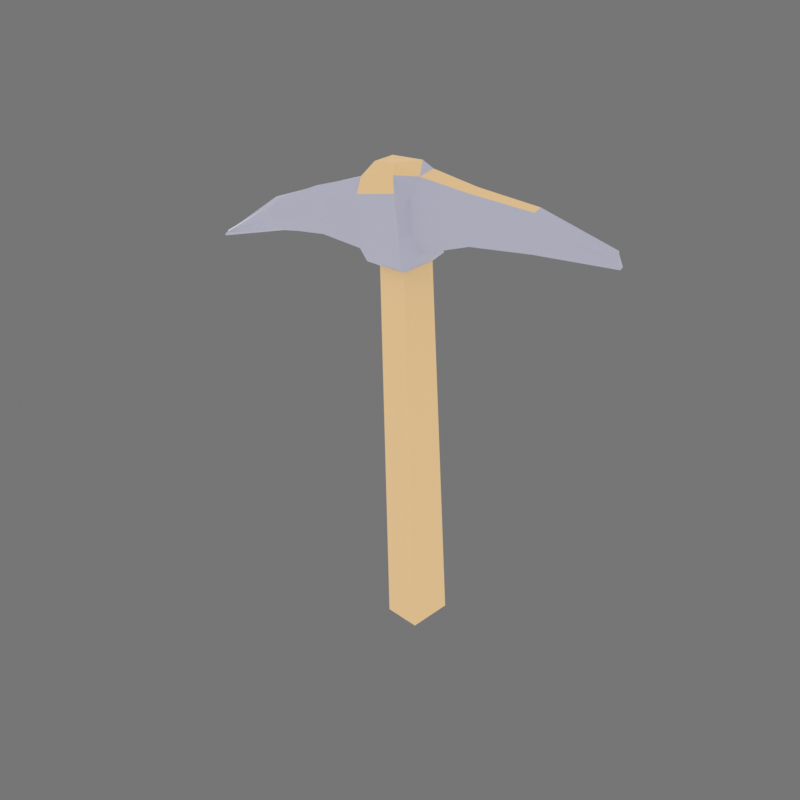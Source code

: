 # Source: pickaxe.blend  (saved by Blender 5.2.45; exported with 4.5.12 LTS)
import bpy
from mathutils import Matrix  # noqa: F401  (used for matrix-valued properties, if any)

bpy.ops.wm.read_factory_settings(use_empty=True)
scene = bpy.context.scene
scene.name = 'Scene'

# ---- collections
col_collection = bpy.data.collections.new('Collection'); scene.collection.children.link(col_collection)

# ---- materials (node trees are filled in below, after node groups)
mat_wood_001 = bpy.data.materials.new('wood.001')
mat_wood_001.diffuse_color = (0.6795, 0.4735, 0.2423, 1.0)
mat_wood_001.roughness = 0.8
mat_metal_001 = bpy.data.materials.new('metal.001')
mat_metal_001.diffuse_color = (0.3864, 0.3864, 0.4735, 1.0)
mat_metal_001.roughness = 0.65
mat_edge_001 = bpy.data.materials.new('edge.001')
mat_edge_001.diffuse_color = (0.9301, 0.9301, 0.9301, 1.0)
mat_edge_001.roughness = 0.45

# ---- material node trees
mat_wood_001.use_nodes = True; mat_wood_001.node_tree.nodes.clear()
_N = mat_wood_001.node_tree.nodes; _L = mat_wood_001.node_tree.links
n0 = _N.new('ShaderNodeBsdfPrincipled'); n0.name = 'Principled BSDF'; n0.location = (-200, 100)
n0.inputs[0].default_value = (0.6795, 0.4735, 0.2423, 1.0)
n0.inputs[2].default_value = 0.8
n0.inputs[10].default_value = 0.005
n1 = _N.new('ShaderNodeOutputMaterial'); n1.name = 'Material Output'; n1.location = (200, 100)
n2 = _N.new('ShaderNodeNormalMap'); n2.name = 'Normal Map'; n2.location = (-600, -600)
n2.label = 'Normal/Map'
n2.width = 160
n2.inputs[0].default_value = 0.0
_L.new(n0.outputs[0], n1.inputs[0])
_L.new(n2.outputs[0], n0.inputs[5])
n1.is_active_output = True
mat_metal_001.use_nodes = True; mat_metal_001.node_tree.nodes.clear()
_N = mat_metal_001.node_tree.nodes; _L = mat_metal_001.node_tree.links
n0 = _N.new('ShaderNodeBsdfPrincipled'); n0.name = 'Principled BSDF'; n0.location = (-200, 100)
n0.inputs[0].default_value = (0.3864, 0.3864, 0.4735, 1.0)
n0.inputs[2].default_value = 0.65
n0.inputs[10].default_value = 0.005
n1 = _N.new('ShaderNodeOutputMaterial'); n1.name = 'Material Output'; n1.location = (200, 100)
n2 = _N.new('ShaderNodeNormalMap'); n2.name = 'Normal Map'; n2.location = (-600, -600)
n2.label = 'Normal/Map'
n2.width = 160
n2.inputs[0].default_value = 0.0
_L.new(n0.outputs[0], n1.inputs[0])
_L.new(n2.outputs[0], n0.inputs[5])
n1.is_active_output = True
mat_edge_001.use_nodes = True; mat_edge_001.node_tree.nodes.clear()
_N = mat_edge_001.node_tree.nodes; _L = mat_edge_001.node_tree.links
n0 = _N.new('ShaderNodeBsdfPrincipled'); n0.name = 'Principled BSDF'; n0.location = (-200, 100)
n0.inputs[0].default_value = (0.9301, 0.9301, 0.9301, 1.0)
n0.inputs[2].default_value = 0.45
n0.inputs[10].default_value = 0.005
n1 = _N.new('ShaderNodeOutputMaterial'); n1.name = 'Material Output'; n1.location = (200, 100)
n2 = _N.new('ShaderNodeNormalMap'); n2.name = 'Normal Map'; n2.location = (-600, -600)
n2.label = 'Normal/Map'
n2.width = 160
n2.inputs[0].default_value = 0.0
_L.new(n0.outputs[0], n1.inputs[0])
_L.new(n2.outputs[0], n0.inputs[5])
n1.is_active_output = True

# ---- world
world_w2 = bpy.data.worlds.new('W2'); scene.world = world_w2
world_w2.use_nodes = True; world_w2.node_tree.nodes.clear()
_N = world_w2.node_tree.nodes; _L = world_w2.node_tree.links
n0 = _N.new('ShaderNodeBackground'); n0.name = 'Background'; n0.location = (0, 0)
n0.inputs[0].default_value = (1.0, 1.0, 1.0, 1.0)
n1 = _N.new('ShaderNodeBackground'); n1.name = 'Background.001'; n1.location = (0, 0)
n1.inputs[0].default_value = (0.18, 0.18, 0.18, 1.0)
n2 = _N.new('ShaderNodeLightPath'); n2.name = 'Light Path'; n2.location = (0, 0)
n3 = _N.new('ShaderNodeMixShader'); n3.name = 'Mix Shader'; n3.location = (0, 0)
n4 = _N.new('ShaderNodeOutputWorld'); n4.name = 'World Output'; n4.location = (0, 0)
_L.new(n2.outputs[0], n3.inputs[0])
_L.new(n0.outputs[0], n3.inputs[1])
_L.new(n1.outputs[0], n3.inputs[2])
_L.new(n3.outputs[0], n4.inputs[0])
n4.is_active_output = True

# ---- meshes
me_pickaxe = bpy.data.meshes.new('pickaxe')
me_pickaxe.from_pydata([(0.1278, -0.001281, 0.2724), (0.126, -0.0002502, 0.2748), (0.1242, 0.0007808, 0.2772), (0.124, 0.0003336, 0.2795), (0.1281, -0.004431, 0.2718), (0.1279, -0.004878, 0.274), (0.1261, -0.003847, 0.2764), (0.07687, 0.009002, 0.2763), (0.07639, 0.007213, 0.2852), (0.07625, 0.002722, 0.2913), (0.0777, 0.004046, 0.2684), (0.07671, -0.003577, 0.29), (0.07827, -0.00585, 0.2687), (0.07742, -0.008981, 0.2843), (0.07642, -0.008862, 0.275), (0.03818, 0.009834, 0.2743), (0.03573, 0.008628, 0.2879), (0.0356, 0.004137, 0.294), (0.03742, 0.006802, 0.2644), (0.03457, -0.003833, 0.2923), (0.03822, -0.006242, 0.2641), (0.0354, -0.00879, 0.2844), (0.03624, -0.009703, 0.2726), (0.002742, 0.01525, 0.2921), (0.004672, 0.01432, 0.2641), (0.002838, 0.007609, 0.2975), (0.005758, 0.0143, 0.2479), (0.008828, 0.01, 0.2542), (-0.003816, 0.006328, 0.3015), (-0.0001757, 0.01166, 0.2424), (0.002045, -0.00351, 0.2952), (-0.02965, 0.02006, 0.2889), (0.006657, -0.006385, 0.2531), (-0.02795, 0.02228, 0.2616), (-0.02515, 0.02079, 0.2452), (2.273e-05, -0.01136, 0.2843), (-0.0298, 0.01153, 0.2988), (-0.02295, 0.01705, 0.2399), (0.003073, -0.01196, 0.2634), (-0.01263, -0.007295, 0.3007), (-0.01043, -0.01103, 0.2954), (0.001077, -0.01173, 0.2447), (-0.004682, -0.01727, 0.2875), (-0.003602, -0.009548, 0.2403), (-0.03379, 0.012, 0.2615), (-0.001388, -0.01698, 0.2621), (-0.03833, 0.01093, 0.282), (-0.001897, -0.01507, 0.2439), (-0.03048, -0.003187, 0.2982), (-0.03407, 0.01076, 0.2427), (-0.04143, 0.003098, 0.2872), (-0.03741, 0.006074, 0.2485), (-0.02638, -0.004154, 0.2378), (-0.03938, -0.005126, 0.288), (-0.03606, -0.00853, 0.2898), (-0.03326, -0.002286, 0.2424), (0.01576, 0.01004, 0.005864), (-0.03855, -0.002343, 0.2491), (-0.03683, -0.01156, 0.2799), (-0.03108, -0.01006, 0.241), (-0.0355, -0.01069, 0.2592), (-0.03637, -0.01012, 0.2477), (-0.06917, 0.009429, 0.2614), (-0.06673, 0.006591, 0.2517), (-0.07127, 0.005521, 0.2721), (-0.01194, 0.01672, 0.003362), (-0.073, 0.002956, 0.2762), (-0.06763, -0.0009316, 0.2478), (-0.07414, -0.005462, 0.2767), (0.01108, -0.01598, 0.002706), (-0.06729, -0.007678, 0.2488), (-0.07023, -0.01067, 0.2712), (-0.06939, -0.01159, 0.2595), (-0.0149, -0.01078, 0.0), (-0.1087, 0.006782, 0.2517), (-0.1091, 0.00544, 0.2584), (-0.1099, 0.006452, 0.2446), (-0.1089, -0.001753, 0.2616), (-0.1076, -0.0008772, 0.241), (-0.1171, 0.002935, 0.2598), (-0.1073, -0.00807, 0.2442), (-0.1115, -0.007798, 0.2579), (-0.1092, -0.01108, 0.2504), (-0.1196, -0.002662, 0.2539), (-0.1541, 0.001941, 0.2343), (-0.1572, 0.002195, 0.2319), (-0.152, -0.005836, 0.2329), (-0.1618, 0.0007776, 0.229), (-0.1568, -0.004104, 0.2306), (-0.1614, -0.001924, 0.2262), (-0.1598, -0.003849, 0.2282)], [], [(74, 75, 64, 62), (38, 35, 42, 45), (66, 68, 53, 50), (29, 37, 34, 26), (55, 59, 61, 57), (60, 58, 71, 72), (33, 31, 23, 24), (31, 36, 28, 23), (11, 9, 17, 19), (14, 13, 21, 22), (46, 50, 36, 31), (15, 16, 8, 7), (23, 25, 17, 16), (45, 42, 58, 60), (51, 57, 67, 63), (81, 82, 72, 71), (81, 71, 68, 77), (40, 39, 48, 54), (35, 30, 40, 42), (41, 26, 27, 32), (18, 15, 7, 10), (75, 79, 66, 64), (70, 72, 82, 80), (80, 78, 67, 70), (61, 60, 72, 70), (32, 27, 18, 20), (69, 56, 29, 43), (41, 38, 45, 47), (13, 11, 19, 21), (24, 23, 16, 15), (62, 64, 46, 44), (19, 17, 25, 30), (56, 65, 37, 29), (52, 43, 47, 59), (65, 73, 52, 37), (76, 74, 62, 63), (37, 52, 55, 49), (27, 24, 15, 18), (20, 18, 10, 12), (68, 71, 58, 53), (22, 21, 35, 38), (73, 69, 43, 52), (34, 33, 24, 26), (42, 40, 54, 58), (44, 46, 31, 33), (49, 44, 33, 34), (12, 14, 22, 20), (36, 48, 39, 28), (49, 55, 57, 51), (20, 22, 38, 32), (47, 45, 60, 59), (43, 29, 26, 41), (21, 19, 30, 35), (78, 76, 63, 67), (6, 3, 9, 11), (57, 61, 70, 67), (30, 28, 39, 40), (3, 2, 8, 9), (16, 17, 9, 8), (73, 65, 56, 69), (50, 54, 48, 36), (63, 62, 44, 51), (64, 66, 50, 46), (76, 78, 89, 87), (77, 79, 83, 81), (1, 10, 7, 2), (0, 4, 12, 10), (6, 11, 13, 5), (0, 1, 5, 4), (78, 80, 90, 89), (5, 13, 14, 4), (79, 85, 83), (83, 90, 88), (34, 37, 49), (50, 53, 54), (75, 85, 84), (80, 82, 88), (74, 76, 87), (24, 27, 26), (59, 60, 61), (82, 86, 88), (0, 10, 1), (74, 85, 75), (1, 2, 5), (32, 38, 41), (83, 88, 86), (81, 86, 82), (53, 58, 54), (25, 28, 30), (66, 77, 68), (81, 83, 86), (75, 84, 79), (52, 59, 55), (83, 89, 90), (2, 7, 8), (44, 49, 51), (83, 85, 87), (23, 28, 25), (2, 3, 5), (66, 79, 77), (83, 87, 89), (3, 6, 5), (4, 14, 12), (41, 47, 43), (74, 87, 85), (79, 84, 85), (80, 88, 90)])
me_pickaxe.polygons.foreach_set('material_index', [1, 1, 1, 1, 1, 1, 1, 0, 0, 1, 1, 1, 1, 1, 1, 1, 1, 0, 1, 1, 1, 1, 1, 1, 1, 1, 0, 1, 1, 1, 1, 0, 0, 1, 0, 1, 1, 1, 1, 1, 1, 0, 1, 0, 1, 1, 1, 0, 1, 1, 1, 1, 1, 1, 1, 1, 0, 1, 1, 0, 1, 1, 1, 1, 1, 1, 1, 1, 1, 1, 1, 1, 2, 1, 1, 1, 1, 1, 1, 1, 1, 1, 1, 1, 1, 1, 1, 0, 1, 1, 1, 1, 1, 1, 1, 1, 1, 0, 1, 1, 2, 1, 1, 1, 1, 2, 1])
_uv = me_pickaxe.uv_layers.new(name='UVMap')
_uv.uv.foreach_set('vector', [0.8955, 0.7541, 0.9043, 0.757, 0.9049, 0.8123, 0.8902, 0.8095, 0.453, 0.9084, 0.452, 0.9376, 0.4441, 0.9426, 0.4468, 0.9073, 0.6213, 0.5479, 0.6328, 0.5459, 0.6339, 0.5954, 0.6224, 0.5929, 0.7886, 0.3317, 0.821, 0.3304, 0.8242, 0.338, 0.7804, 0.3389, 0.9568, 0.1031, 0.966, 0.09789, 0.9698, 0.1068, 0.9607, 0.1121, 0.8277, 0.8514, 0.7991, 0.8525, 0.8064, 0.8055, 0.8227, 0.8052, 0.8268, 0.3609, 0.8263, 0.3988, 0.7808, 0.4002, 0.7805, 0.3614, 0.8263, 0.3988, 0.8242, 0.4123, 0.7874, 0.4136, 0.7808, 0.4002, 0.6391, 0.7555, 0.6303, 0.7554, 0.6255, 0.7, 0.6366, 0.6978, 0.2452, 0.8574, 0.2326, 0.8607, 0.2237, 0.8036, 0.24, 0.8023, 0.9568, 0.1611, 0.9698, 0.1648, 0.9614, 0.1832, 0.9461, 0.1738, 0.7329, 0.3725, 0.7348, 0.3915, 0.6791, 0.3842, 0.6795, 0.3719, 0.7808, 0.4002, 0.7789, 0.4075, 0.7337, 0.3997, 0.7348, 0.3915, 0.8284, 0.8995, 0.7931, 0.8985, 0.7991, 0.8525, 0.8277, 0.8514, 0.291, 0.9232, 0.2793, 0.9218, 0.2809, 0.8851, 0.291, 0.8888, 0.8191, 0.7467, 0.8298, 0.7493, 0.8227, 0.8052, 0.8064, 0.8055, 0.6348, 0.4916, 0.6406, 0.5502, 0.6328, 0.5459, 0.6264, 0.4961, 0.7813, 0.8907, 0.7736, 0.8879, 0.7745, 0.8625, 0.7854, 0.8545, 0.452, 0.9376, 0.4613, 0.9527, 0.4526, 0.9552, 0.4441, 0.9426, 0.8362, 0.04435, 0.8712, 0.05563, 0.8641, 0.06267, 0.8419, 0.05708, 0.7343, 0.3588, 0.7329, 0.3725, 0.6795, 0.3719, 0.6782, 0.3607, 0.9043, 0.757, 0.9095, 0.7476, 0.9107, 0.8124, 0.9049, 0.8123, 0.8377, 0.806, 0.8227, 0.8052, 0.8298, 0.7493, 0.8386, 0.7505, 0.2709, 0.8335, 0.2811, 0.8314, 0.2809, 0.8851, 0.2715, 0.8859, 0.8435, 0.8485, 0.8277, 0.8514, 0.8227, 0.8052, 0.8377, 0.806, 0.8419, 0.05708, 0.8641, 0.06267, 0.8559, 0.1038, 0.8379, 0.1028, 0.568, 0.4472, 0.603, 0.451, 0.5966, 0.7776, 0.568, 0.775, 0.4556, 0.8835, 0.453, 0.9084, 0.4468, 0.9073, 0.4515, 0.8828, 0.2326, 0.8607, 0.2245, 0.8601, 0.2125, 0.8034, 0.2237, 0.8036, 0.7805, 0.3614, 0.7808, 0.4002, 0.7348, 0.3915, 0.7329, 0.3725, 0.8902, 0.8095, 0.9049, 0.8123, 0.9031, 0.8587, 0.8744, 0.855, 0.6366, 0.6978, 0.6255, 0.7, 0.6184, 0.6556, 0.6339, 0.6535, 0.7875, 0.003467, 0.8268, 0.002578, 0.821, 0.3304, 0.7886, 0.3317, 0.8499, 0.007235, 0.8402, 0.03613, 0.832, 0.03971, 0.8417, 0.002578, 0.3866, 0.4527, 0.4248, 0.4472, 0.4248, 0.7769, 0.3952, 0.7804, 0.8867, 0.7494, 0.8955, 0.7541, 0.8902, 0.8095, 0.8762, 0.8086, 0.9074, 0.2136, 0.9074, 0.1838, 0.9133, 0.1847, 0.9175, 0.2022, 0.7749, 0.3472, 0.7805, 0.3614, 0.7329, 0.3725, 0.7343, 0.3588, 0.8379, 0.1028, 0.8559, 0.1038, 0.8482, 0.1556, 0.8345, 0.1552, 0.7982, 0.8001, 0.8064, 0.8055, 0.7991, 0.8525, 0.7874, 0.8492, 0.24, 0.8023, 0.2237, 0.8036, 0.2165, 0.7558, 0.2457, 0.7556, 0.43, 0.4472, 0.4667, 0.4485, 0.4667, 0.7782, 0.4344, 0.7769, 0.8242, 0.338, 0.8268, 0.3609, 0.7805, 0.3614, 0.7804, 0.3389, 0.7931, 0.8985, 0.7813, 0.8907, 0.7854, 0.8545, 0.7991, 0.8525, 0.9461, 0.1344, 0.9568, 0.1611, 0.9461, 0.1738, 0.9316, 0.1386, 0.94, 0.109, 0.9461, 0.1344, 0.9316, 0.1386, 0.9262, 0.1162, 0.254, 0.8581, 0.2452, 0.8574, 0.24, 0.8023, 0.2519, 0.8027, 0.6108, 0.6111, 0.6312, 0.6092, 0.6378, 0.6339, 0.6195, 0.6469, 0.94, 0.109, 0.9568, 0.1031, 0.9607, 0.1121, 0.9492, 0.1148, 0.2519, 0.8027, 0.24, 0.8023, 0.2457, 0.7556, 0.2604, 0.7574, 0.8535, 0.896, 0.8284, 0.8995, 0.8277, 0.8514, 0.8534, 0.8549, 0.8402, 0.03613, 0.8688, 0.04457, 0.8712, 0.05563, 0.8362, 0.04435, 0.2237, 0.8036, 0.2125, 0.8034, 0.2016, 0.7597, 0.2165, 0.7558, 0.2811, 0.8314, 0.2908, 0.8311, 0.291, 0.8888, 0.2809, 0.8851, 0.6435, 0.8215, 0.6374, 0.8193, 0.6303, 0.7554, 0.6391, 0.7555, 0.2793, 0.9218, 0.2687, 0.9234, 0.2715, 0.8859, 0.2809, 0.8851, 0.6339, 0.6535, 0.6195, 0.6469, 0.6378, 0.6339, 0.6435, 0.6359, 0.6131, 0.372, 0.6132, 0.3689, 0.6791, 0.3842, 0.6779, 0.3925, 0.7348, 0.3915, 0.7337, 0.3997, 0.6779, 0.3925, 0.6791, 0.3842, 0.1089, 0.9219, 0.1112, 0.9601, 0.07446, 0.9596, 0.07446, 0.9229, 0.6224, 0.5929, 0.6387, 0.6, 0.6312, 0.6092, 0.6108, 0.6111, 0.8762, 0.8086, 0.8902, 0.8095, 0.8744, 0.855, 0.8586, 0.8452, 0.9049, 0.8123, 0.9107, 0.8124, 0.9107, 0.8583, 0.9031, 0.8587, 0.2908, 0.8311, 0.2811, 0.8314, 0.2803, 0.7556, 0.2838, 0.757, 0.6264, 0.4961, 0.6195, 0.4848, 0.6274, 0.4802, 0.6348, 0.4916, 0.6107, 0.3654, 0.6782, 0.3607, 0.6795, 0.3719, 0.6132, 0.3689, 0.8362, 0.2192, 0.832, 0.2187, 0.8345, 0.1552, 0.8482, 0.1556, 0.2536, 0.9245, 0.2245, 0.8601, 0.2326, 0.8607, 0.2573, 0.9266, 0.603, 0.852, 0.603, 0.8561, 0.5976, 0.852, 0.5994, 0.8494, 0.2811, 0.8314, 0.2709, 0.8335, 0.2775, 0.7588, 0.2803, 0.7556, 0.2573, 0.9266, 0.2326, 0.8607, 0.2452, 0.8574, 0.2604, 0.9262, 0.6195, 0.4848, 0.6196, 0.4256, 0.6274, 0.4802, 0.5149, 0.8371, 0.5149, 0.7715, 0.5154, 0.7769, 0.9262, 0.1162, 0.9285, 0.1076, 0.94, 0.109, 0.6224, 0.5929, 0.6339, 0.5954, 0.6387, 0.6, 0.9043, 0.757, 0.8914, 0.6828, 0.8932, 0.688, 0.8386, 0.7505, 0.8298, 0.7493, 0.8505, 0.6804, 0.8955, 0.7541, 0.8867, 0.7494, 0.8897, 0.6758, 0.7437, 0.9158, 0.7372, 0.9013, 0.7437, 0.8934, 0.8534, 0.8549, 0.8277, 0.8514, 0.8435, 0.8485, 0.147, 0.5367, 0.1456, 0.4725, 0.147, 0.465, 0.6082, 0.3618, 0.6782, 0.3607, 0.6107, 0.3654, 0.8955, 0.7541, 0.8914, 0.6828, 0.9043, 0.757, 0.603, 0.8561, 0.603, 0.8601, 0.5976, 0.852, 0.4613, 0.894, 0.453, 0.9084, 0.4556, 0.8835, 0.6274, 0.4802, 0.6284, 0.4257, 0.631, 0.4325, 0.8191, 0.7467, 0.8481, 0.6876, 0.8298, 0.7493, 0.7874, 0.8492, 0.7991, 0.8525, 0.7854, 0.8545, 0.6184, 0.6556, 0.6195, 0.6469, 0.6339, 0.6535, 0.6213, 0.5479, 0.6264, 0.4961, 0.6328, 0.5459, 0.6348, 0.4916, 0.6274, 0.4802, 0.631, 0.4325, 0.9043, 0.757, 0.8932, 0.688, 0.9095, 0.7476, 0.9561, 0.09599, 0.966, 0.09789, 0.9568, 0.1031, 0.6005, 0.8443, 0.6005, 0.7828, 0.603, 0.7852, 0.6132, 0.3689, 0.6795, 0.3719, 0.6791, 0.3842, 0.9461, 0.1344, 0.94, 0.109, 0.9492, 0.1148, 0.6274, 0.4802, 0.6196, 0.4256, 0.6214, 0.4188, 0.6082, 0.6551, 0.6195, 0.6469, 0.6184, 0.6556, 0.603, 0.8601, 0.6012, 0.8627, 0.5976, 0.852, 0.6213, 0.5479, 0.6195, 0.4848, 0.6264, 0.4961, 0.1494, 0.6111, 0.1456, 0.5433, 0.1494, 0.5419, 0.6012, 0.8627, 0.5976, 0.8561, 0.5976, 0.852, 0.2604, 0.9262, 0.2452, 0.8574, 0.254, 0.8581, 0.8362, 0.04435, 0.832, 0.03971, 0.8402, 0.03613, 0.8955, 0.7541, 0.8897, 0.6758, 0.8914, 0.6828, 0.1461, 0.6833, 0.1456, 0.6216, 0.1461, 0.6163, 0.8386, 0.7505, 0.8505, 0.6804, 0.8535, 0.6758])
me_pickaxe.materials.append(mat_wood_001)
me_pickaxe.materials.append(mat_metal_001)
me_pickaxe.materials.append(mat_edge_001)
me_pickaxe.update()
me_pickaxe.normals_split_custom_set([tuple(v) for v in zip(*[iter([-0.1158, 0.9554, 0.2718, -0.1158, 0.9554, 0.2718, -0.1158, 0.9554, 0.2718, -0.1158, 0.9554, 0.2718, 0.771, -0.6273, 0.1101, 0.771, -0.6273, 0.1101, 0.771, -0.6273, 0.1101, 0.771, -0.6273, 0.1101, -0.3189, 0.05972, 0.9459, -0.3189, 0.05972, 0.9459, -0.3189, 0.05972, 0.9459, -0.3189, 0.05972, 0.9459, 0.2308, 0.8004, -0.5532, 0.2308, 0.8004, -0.5532, 0.2308, 0.8004, -0.5532, 0.2308, 0.8004, -0.5532, -0.7789, -0.1038, -0.6185, -0.7789, -0.1038, -0.6185, -0.7789, -0.1038, -0.6185, -0.7789, -0.1038, -0.6185, 4.426e-05, -1.0, 0.001157, 4.426e-05, -1.0, 0.001157, 4.426e-05, -1.0, 0.001157, 4.426e-05, -1.0, 0.001157, 0.1898, 0.9812, 0.03527, 0.1898, 0.9812, 0.03527, 0.1898, 0.9812, 0.03527, 0.1898, 0.9812, 0.03527, 0.05756, 0.7316, 0.6793, 0.05756, 0.7316, 0.6793, 0.05756, 0.7316, 0.6793, 0.05756, 0.7316, 0.6793, 0.0561, -0.2007, 0.978, 0.0561, -0.2007, 0.978, 0.0561, -0.2007, 0.978, 0.0561, -0.2007, 0.978, 0.006831, -0.9993, 0.03761, 0.006831, -0.9993, 0.03761, 0.006831, -0.9993, 0.03761, 0.006831, -0.9993, 0.03761, -0.7785, 0.5025, 0.376, -0.7785, 0.5025, 0.376, -0.7785, 0.5025, 0.376, -0.7785, 0.5025, 0.376, 0.02933, 0.9903, 0.1358, 0.02933, 0.9903, 0.1358, 0.02933, 0.9903, 0.1358, 0.02933, 0.9903, 0.1358, 0.1874, 0.6757, 0.7129, 0.1874, 0.6757, 0.7129, 0.1874, 0.6757, 0.7129, 0.1874, 0.6757, 0.7129, -0.1716, -0.9843, -0.04225, -0.1716, -0.9843, -0.04225, -0.1716, -0.9843, -0.04225, -0.1716, -0.9843, -0.04225, -0.02387, 0.2063, -0.9782, -0.02387, 0.2063, -0.9782, -0.02387, 0.2063, -0.9782, -0.02387, 0.2063, -0.9782, -0.09499, -0.9758, 0.1971, -0.09499, -0.9758, 0.1971, -0.09499, -0.9758, 0.1971, -0.09499, -0.9758, 0.1971, -0.3213, -0.6197, 0.7161, -0.3213, -0.6197, 0.7161, -0.3213, -0.6197, 0.7161, -0.3213, -0.6197, 0.7161, -0.2259, -0.784, 0.5782, -0.2259, -0.784, 0.5782, -0.2259, -0.784, 0.5782, -0.2259, -0.784, 0.5782, 0.5751, -0.5973, 0.5591, 0.5751, -0.5973, 0.5591, 0.5751, -0.5973, 0.5591, 0.5751, -0.5973, 0.5591, 0.8602, -0.08871, -0.5022, 0.8602, -0.08871, -0.5022, 0.8602, -0.08871, -0.5022, 0.8602, -0.08871, -0.5022, 0.07196, 0.9107, -0.4068, 0.07196, 0.9107, -0.4068, 0.07196, 0.9107, -0.4068, 0.07196, 0.9107, -0.4068, -0.178, 0.8578, 0.4822, -0.178, 0.8578, 0.4822, -0.178, 0.8578, 0.4822, -0.178, 0.8578, 0.4822, 0.06103, -0.9292, -0.3644, 0.06103, -0.9292, -0.3644, 0.06103, -0.9292, -0.3644, 0.06103, -0.9292, -0.3644, 0.1369, -0.281, -0.9499, 0.1369, -0.281, -0.9499, 0.1369, -0.281, -0.9499, 0.1369, -0.281, -0.9499, -0.02759, -0.9798, -0.1983, -0.02759, -0.9798, -0.1983, -0.02759, -0.9798, -0.1983, -0.02759, -0.9798, -0.1983, 0.3346, 0.02724, -0.942, 0.3346, 0.02724, -0.942, 0.3346, 0.02724, -0.942, 0.3346, 0.02724, -0.942, 0.9821, -0.176, 0.06642, 0.9821, -0.176, 0.06642, 0.9821, -0.176, 0.06642, 0.9821, -0.176, 0.06642, 0.7551, -0.6496, -0.08899, 0.7551, -0.6496, -0.08899, 0.7551, -0.6496, -0.08899, 0.7551, -0.6496, -0.08899, 0.0175, -0.7948, 0.6067, 0.0175, -0.7948, 0.6067, 0.0175, -0.7948, 0.6067, 0.0175, -0.7948, 0.6067, 0.1626, 0.9864, 0.02367, 0.1626, 0.9864, 0.02367, 0.1626, 0.9864, 0.02367, 0.1626, 0.9864, 0.02367, -0.1336, 0.9827, 0.1285, -0.1336, 0.9827, 0.1285, -0.1336, 0.9827, 0.1285, -0.1336, 0.9827, 0.1285, 0.08453, -0.2088, 0.9743, 0.08453, -0.2088, 0.9743, 0.08453, -0.2088, 0.9743, 0.08453, -0.2088, 0.9743, 0.2318, 0.9727, 0.009203, 0.2318, 0.9727, 0.009203, 0.2318, 0.9727, 0.009203, 0.2318, 0.9727, 0.009203, -0.01272, -0.5108, -0.8596, -0.01272, -0.5108, -0.8596, -0.01272, -0.5108, -0.8596, -0.01272, -0.5108, -0.8596, -0.9896, 0.1353, -0.04891, -0.9896, 0.1353, -0.04891, -0.9896, 0.1353, -0.04891, -0.9896, 0.1353, -0.04891, 0.004213, 0.9828, -0.1846, 0.004213, 0.9828, -0.1846, 0.004213, 0.9828, -0.1846, 0.004213, 0.9828, -0.1846, -0.399, 0.09377, -0.9121, -0.399, 0.09377, -0.9121, -0.399, 0.09377, -0.9121, -0.399, 0.09377, -0.9121, 0.2156, 0.9273, -0.306, 0.2156, 0.9273, -0.306, 0.2156, 0.9273, -0.306, 0.2156, 0.9273, -0.306, 0.1063, 0.001257, -0.9943, 0.1063, 0.001257, -0.9943, 0.1063, 0.001257, -0.9943, 0.1063, 0.001257, -0.9943, -0.1785, -0.7878, 0.5895, -0.1785, -0.7878, 0.5895, -0.1785, -0.7878, 0.5895, -0.1785, -0.7878, 0.5895, 0.06291, -0.9966, 0.05376, 0.06291, -0.9966, 0.05376, 0.06291, -0.9966, 0.05376, 0.06291, -0.9966, 0.05376, -0.2139, -0.9767, 0.01508, -0.2139, -0.9767, 0.01508, -0.2139, -0.9767, 0.01508, -0.2139, -0.9767, 0.01508, 0.2232, 0.9746, -0.01861, 0.2232, 0.9746, -0.01861, 0.2232, 0.9746, -0.01861, 0.2232, 0.9746, -0.01861, -0.2177, -0.8897, 0.4012, -0.2177, -0.8897, 0.4012, -0.2177, -0.8897, 0.4012, -0.2177, -0.8897, 0.4012, -0.7888, 0.6117, -0.06079, -0.7888, 0.6117, -0.06079, -0.7888, 0.6117, -0.06079, -0.7888, 0.6117, -0.06079, -0.7984, 0.5932, -0.1032, -0.7984, 0.5932, -0.1032, -0.7984, 0.5932, -0.1032, -0.7984, 0.5932, -0.1032, 0.04809, -0.9193, -0.3907, 0.04809, -0.9193, -0.3907, 0.04809, -0.9193, -0.3907, 0.04809, -0.9193, -0.3907, -0.1205, -0.01437, 0.9926, -0.1205, -0.01437, 0.9926, -0.1205, -0.01437, 0.9926, -0.1205, -0.01437, 0.9926, -0.8242, 0.004722, -0.5663, -0.8242, 0.004722, -0.5663, -0.8242, 0.004722, -0.5663, -0.8242, 0.004722, -0.5663, 0.1561, -0.9074, -0.3901, 0.1561, -0.9074, -0.3901, 0.1561, -0.9074, -0.3901, 0.1561, -0.9074, -0.3901, -0.1674, -0.9821, -0.08606, -0.1674, -0.9821, -0.08606, -0.1674, -0.9821, -0.08606, -0.1674, -0.9821, -0.08606, 0.6852, -0.0363, -0.7275, 0.6852, -0.0363, -0.7275, 0.6852, -0.0363, -0.7275, 0.6852, -0.0363, -0.7275, 0.05041, -0.8283, 0.558, 0.05041, -0.8283, 0.558, 0.05041, -0.8283, 0.558, 0.05041, -0.8283, 0.558, 0.1458, 0.4593, -0.8762, 0.1458, 0.4593, -0.8762, 0.1458, 0.4593, -0.8762, 0.1458, 0.4593, -0.8762, 0.2315, -0.32, 0.9187, 0.2315, -0.32, 0.9187, 0.2315, -0.32, 0.9187, 0.2315, -0.32, 0.9187, 0.005303, 0.03216, -0.9995, 0.005303, 0.03216, -0.9995, 0.005303, 0.03216, -0.9995, 0.005303, 0.03216, -0.9995, 0.4082, -0.4401, 0.7998, 0.4082, -0.4401, 0.7998, 0.4082, -0.4401, 0.7998, 0.4082, -0.4401, 0.7998, 0.1827, 0.8422, 0.5072, 0.1827, 0.8422, 0.5072, 0.1827, 0.8422, 0.5072, 0.1827, 0.8422, 0.5072, 0.06742, 0.8011, 0.5947, 0.06742, 0.8011, 0.5947, 0.06742, 0.8011, 0.5947, 0.06742, 0.8011, 0.5947, 0.1187, 0.1033, -0.9875, 0.1187, 0.1033, -0.9875, 0.1187, 0.1033, -0.9875, 0.1187, 0.1033, -0.9875, -0.7275, -0.07928, 0.6815, -0.7275, -0.07928, 0.6815, -0.7275, -0.07928, 0.6815, -0.7275, -0.07928, 0.6815, -0.04624, 0.9329, -0.3571, -0.04624, 0.9329, -0.3571, -0.04624, 0.9329, -0.3571, -0.04624, 0.9329, -0.3571, -0.2724, 0.7077, 0.6519, -0.2724, 0.7077, 0.6519, -0.2724, 0.7077, 0.6519, -0.2724, 0.7077, 0.6519, 0.1932, 0.57, -0.7986, 0.1932, 0.57, -0.7986, 0.1932, 0.57, -0.7986, 0.1932, 0.57, -0.7986, -0.5138, -0.3995, 0.7592, -0.5138, -0.3995, 0.7592, -0.5138, -0.3995, 0.7592, -0.5138, -0.3995, 0.7592, 0.1502, 0.8722, -0.4656, 0.1502, 0.8722, -0.4656, 0.1502, 0.8722, -0.4656, 0.1502, 0.8722, -0.4656, 0.071, 0.02352, -0.9972, 0.071, 0.02352, -0.9972, 0.071, 0.02352, -0.9972, 0.071, 0.02352, -0.9972, 0.1831, -0.7419, 0.645, 0.1831, -0.7419, 0.645, 0.1831, -0.7419, 0.645, 0.1831, -0.7419, 0.645, 0.9132, 0.1891, 0.3611, 0.9132, 0.1891, 0.3611, 0.9132, 0.1891, 0.3611, 0.9132, 0.1891, 0.3611, 0.2359, -0.4486, -0.862, 0.2359, -0.4486, -0.862, 0.2359, -0.4486, -0.862, 0.2359, -0.4486, -0.862, 0.07591, -0.9956, -0.05448, 0.07591, -0.9956, -0.05448, 0.07591, -0.9956, -0.05448, 0.07591, -0.9956, -0.05448, -0.479, -0.5273, 0.7018, -0.479, -0.5273, 0.7018, -0.479, -0.5273, 0.7018, -0.3723, 0.7489, 0.5482, -0.3723, 0.7489, 0.5482, -0.3723, 0.7489, 0.5482, -0.4959, 0.5983, -0.6293, -0.4959, 0.5983, -0.6293, -0.4959, 0.5983, -0.6293, -0.5189, -0.04829, 0.8535, -0.5189, -0.04829, 0.8535, -0.5189, -0.04829, 0.8535, -0.329, 0.8021, 0.4984, -0.329, 0.8021, 0.4984, -0.329, 0.8021, 0.4984, 0.04309, -0.9053, -0.4225, 0.04309, -0.9053, -0.4225, 0.04309, -0.9053, -0.4225, -0.09953, 0.9946, -0.03046, -0.09953, 0.9946, -0.03046, -0.09953, 0.9946, -0.03046, 0.7758, 0.6289, 0.05126, 0.7758, 0.6289, 0.05126, 0.7758, 0.6289, 0.05126, -0.04646, -0.9979, -0.04532, -0.04646, -0.9979, -0.04532, -0.04646, -0.9979, -0.04532, 0.3485, -0.2144, -0.9125, 0.3485, -0.2144, -0.9125, 0.3485, -0.2144, -0.9125, 0.1247, 0.9439, -0.3059, 0.1247, 0.9439, -0.3059, 0.1247, 0.9439, -0.3059, -0.1675, 0.9683, 0.1852, -0.1675, 0.9683, 0.1852, -0.1675, 0.9683, 0.1852, 0.8199, 0.2542, 0.5131, 0.8199, 0.2542, 0.5131, 0.8199, 0.2542, 0.5131, 0.7551, -0.6496, -0.08899, 0.7551, -0.6496, -0.08899, 0.7551, -0.6496, -0.08899, -0.4933, -0.3224, 0.8079, -0.4933, -0.3224, 0.8079, -0.4933, -0.3224, 0.8079, -0.2453, -0.9136, 0.3242, -0.2453, -0.9136, 0.3242, -0.2453, -0.9136, 0.3242, -0.7568, -0.6067, 0.2432, -0.7568, -0.6067, 0.2432, -0.7568, -0.6067, 0.2432, 0.5353, -0.2059, 0.8192, 0.5353, -0.2059, 0.8192, 0.5353, -0.2059, 0.8192, -0.3857, 0.1147, 0.9154, -0.3857, 0.1147, 0.9154, -0.3857, 0.1147, 0.9154, -0.5251, -0.1701, 0.8339, -0.5251, -0.1701, 0.8339, -0.5251, -0.1701, 0.8339, -0.2354, 0.9224, 0.3061, -0.2354, 0.9224, 0.3061, -0.2354, 0.9224, 0.3061, -0.5599, -0.003415, -0.8286, -0.5599, -0.003415, -0.8286, -0.5599, -0.003415, -0.8286, -0.5033, 0.3928, 0.7697, -0.5033, 0.3928, 0.7697, -0.5033, 0.3928, 0.7697, 0.1638, 0.9654, 0.2028, 0.1638, 0.9654, 0.2028, 0.1638, 0.9654, 0.2028, -0.8282, 0.5598, -0.02465, -0.8282, 0.5598, -0.02465, -0.8282, 0.5598, -0.02465, -0.5112, -0.0783, 0.8559, -0.5112, -0.0783, 0.8559, -0.5112, -0.0783, 0.8559, 0.3544, 0.5456, 0.7594, 0.3544, 0.5456, 0.7594, 0.3544, 0.5456, 0.7594, 0.8587, 0.4913, 0.1458, 0.8587, 0.4913, 0.1458, 0.8587, 0.4913, 0.1458, -0.3377, -0.237, 0.9109, -0.3377, -0.237, 0.9109, -0.3377, -0.237, 0.9109, -0.4101, -0.6866, 0.6004, -0.4101, -0.6866, 0.6004, -0.4101, -0.6866, 0.6004, 0.7822, -0.06451, 0.6197, 0.7822, -0.06451, 0.6197, 0.7822, -0.06451, 0.6197, 0.05129, -0.9059, -0.4204, 0.05129, -0.9059, -0.4204, 0.05129, -0.9059, -0.4204, 0.5719, -0.3203, -0.7552, 0.5719, -0.3203, -0.7552, 0.5719, -0.3203, -0.7552, 0.2168, 0.6914, -0.6892, 0.2168, 0.6914, -0.6892, 0.2168, 0.6914, -0.6892, 0.4588, -0.6136, -0.6426, 0.4588, -0.6136, -0.6426, 0.4588, -0.6136, -0.6426, -0.07877, -0.9969, -0.004546, -0.07877, -0.9969, -0.004546, -0.07877, -0.9969, -0.004546])] * 3)])

# ---- objects
ob_pickaxe = bpy.data.objects.new('pickaxe', me_pickaxe)

# ---- transforms, parenting, visibility, modifiers, constraints
ob_pickaxe.location = (0.0, 0.0, 0.0)
ob_pickaxe.color = (0.8, 0.8, 0.8, 1.0)

# ---- collection membership
col_collection.objects.link(ob_pickaxe)

# ---- scene / render settings (as saved in the file)
scene.frame_start = 1; scene.frame_end = 250; scene.frame_set(1)
scene.render.engine = 'BLENDER_EEVEE_NEXT'
scene.render.resolution_x = 700
scene.render.resolution_y = 700
scene.render.bake_bias = 0.0
scene.render.bake_samples = 0
scene.render.compositor_device = 'GPU'
scene.eevee.taa_render_samples = 8
scene.eevee.use_volume_custom_range = False
scene.eevee.fast_gi_thickness_near = 0.1
scene.eevee.fast_gi_thickness_far = 0.0
scene.eevee.ray_tracing_options.screen_trace_thickness = 0.1
scene.view_settings.view_transform = 'Standard'
bpy.context.view_layer.update()

# ---- added for rendering (the .blend has no active camera): camera
cam_auto = bpy.data.cameras.new('AutoCamera')
cam_auto.lens = 50.0
cam_auto.sensor_width = 36.0
cam_auto.clip_end = 1000.0
ob_auto_camera = bpy.data.objects.new('AutoCamera', cam_auto)
scene.collection.objects.link(ob_auto_camera)
ob_auto_camera.location = (0.37186, -0.46396, 0.461752)
ob_auto_camera.rotation_euler = (1.09748, -7.21219e-08, 0.694738)
scene.camera = ob_auto_camera
bpy.context.view_layer.update()
